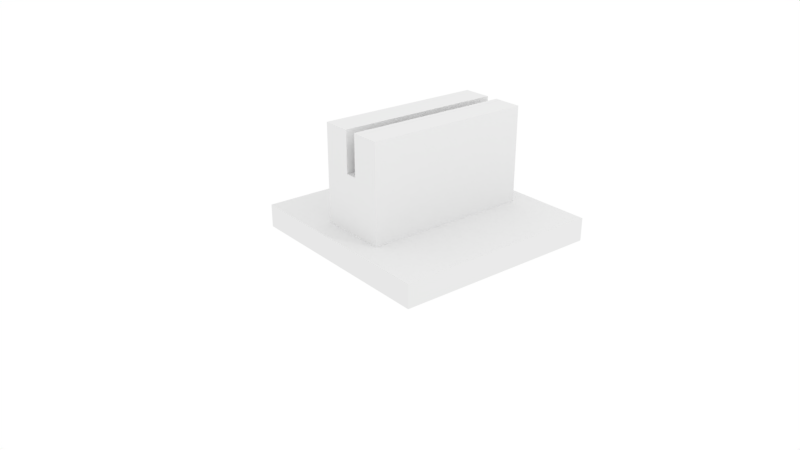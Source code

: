 # Source: BASE_BRASILIANA_PERSON.blend  (saved by Blender 2.79.0; exported with 4.5.12 LTS)
import bpy
from mathutils import Matrix  # noqa: F401  (used for matrix-valued properties, if any)

bpy.ops.wm.read_factory_settings(use_empty=True)
scene = bpy.context.scene
scene.name = 'Scene'

# ---- collections
col_collection_1 = bpy.data.collections.new('Collection 1'); scene.collection.children.link(col_collection_1)

# ---- world
world_world = bpy.data.worlds.new('World'); scene.world = world_world
world_world.use_nodes = True; world_world.node_tree.nodes.clear()
_N = world_world.node_tree.nodes; _L = world_world.node_tree.links
n0 = _N.new('ShaderNodeOutputWorld'); n0.name = 'World Output'; n0.location = (300, 300)
n1 = _N.new('ShaderNodeBackground'); n1.name = 'Background'; n1.location = (10, 300)
n1.inputs[0].default_value = (1.0, 1.0, 1.0, 1.0)
_L.new(n1.outputs[0], n0.inputs[0])
n0.is_active_output = True
world_world.color = (0.05088, 0.05088, 0.05088)
world_world.use_sun_shadow = False
world_world.sun_shadow_jitter_overblur = 0.0
world_world.cycles.sampling_method = 'MANUAL'

# ---- cameras
cam_camera = bpy.data.cameras.new('Camera')
cam_camera.clip_end = 100.0
cam_camera.lens = 35.0
cam_camera.sensor_width = 32.0
cam_camera.sensor_height = 18.0
cam_camera.ortho_scale = 7.314
cam_camera.dof.focus_distance = 0.0

# ---- lights
light_lamp = bpy.data.lights.new('Lamp', 'POINT')
light_lamp.transmission_factor = 0.0
light_lamp.cutoff_distance = 30.0
light_lamp.energy = 100.0
light_lamp.shadow_buffer_clip_start = 1.001
light_lamp.shadow_soft_size = 0.1
light_lamp.shadow_maximum_resolution = 0.006
light_lamp.use_absolute_resolution = True

# ---- meshes
me_plane_001 = bpy.data.meshes.new('Plane.001')
me_plane_001.from_pydata([(-1.0, -1.0, 0.0), (1.0, -1.0, 0.0), (-1.0, 1.0, 0.0), (1.0, 1.0, 0.0), (-1.0, 1.0, 0.2188), (-1.0, -1.0, 0.2188), (1.0, -1.0, 0.2188), (1.0, 1.0, 0.2188), (-1.0, 0.8, 0.0), (-1.0, 0.6, 0.0), (-1.0, 0.4, 0.0), (-1.0, 0.2, 0.0), (-1.0, 0.0, 0.0), (-1.0, -0.2, 0.0), (-1.0, -0.4, 0.0), (-1.0, -0.6, 0.0), (-1.0, -0.8, 0.0), (1.0, -0.8, 0.0), (1.0, -0.6, 0.0), (1.0, -0.4, 0.0), (1.0, -0.2, 0.0), (1.0, 0.0, 0.0), (1.0, 0.2, 0.0), (1.0, 0.4, 0.0), (1.0, 0.6, 0.0), (1.0, 0.8, 0.0), (-1.0, 0.8, 0.2188), (-1.0, 0.6, 0.2188), (-1.0, 0.4, 0.2188), (-1.0, 0.2, 0.2188), (-1.0, 0.0, 0.2188), (-1.0, -0.2, 0.2188), (-1.0, -0.4, 0.2188), (-1.0, -0.6, 0.2188), (-1.0, -0.8, 0.2188), (1.0, -0.8, 0.2188), (1.0, -0.6, 0.2188), (1.0, -0.4, 0.2188), (1.0, -0.2, 0.2188), (1.0, 0.0, 0.2188), (1.0, 0.2, 0.2188), (1.0, 0.4, 0.2188), (1.0, 0.6, 0.2188), (1.0, 0.8, 0.2188), (-0.7778, -1.0, 0.0), (-0.5556, -1.0, 0.0), (-0.3333, -1.0, 0.0), (-0.1111, -1.0, 0.0), (0.1111, -1.0, 0.0), (0.3333, -1.0, 0.0), (0.5556, -1.0, 0.0), (0.7778, -1.0, 0.0), (0.7778, 1.0, 0.0), (0.5556, 1.0, 0.0), (0.3333, 1.0, 0.0), (0.1111, 1.0, 0.0), (-0.1111, 1.0, 0.0), (-0.3333, 1.0, 0.0), (-0.5556, 1.0, 0.0), (-0.7778, 1.0, 0.0), (-0.7778, -1.0, 0.2188), (-0.5556, -1.0, 0.2188), (-0.3333, -1.0, 0.2188), (-0.1111, -1.0, 0.2188), (0.1111, -1.0, 0.2188), (0.3333, -1.0, 0.2188), (0.5556, -1.0, 0.2188), (0.7778, -1.0, 0.2188), (0.7778, 1.0, 0.2188), (0.5556, 1.0, 0.2188), (0.3333, 1.0, 0.2188), (0.1111, 1.0, 0.2188), (-0.1111, 1.0, 0.2188), (-0.3333, 1.0, 0.2188), (-0.5556, 1.0, 0.2188), (-0.7778, 1.0, 0.2188), (0.7778, -0.8, 0.2188), (0.5556, -0.8, 0.2188), (0.3333, -0.8, 0.2188), (0.1111, -0.8, 0.2188), (-0.1111, -0.8, 0.2188), (-0.3333, -0.8, 0.2188), (-0.5556, -0.8, 0.2188), (-0.7778, -0.8, 0.2188), (0.7778, -0.6, 0.2188), (0.5556, -0.6, 0.2188), (0.3333, -0.6, 0.2188), (0.1111, -0.6, 0.2188), (-0.1111, -0.6, 0.2188), (-0.3333, -0.6, 0.2188), (-0.5556, -0.6, 0.2188), (-0.7778, -0.6, 0.2188), (0.7778, -0.4, 0.2188), (0.5556, -0.4, 0.2188), (0.3333, -0.4, 0.2188), (0.1111, -0.4, 0.2188), (-0.1111, -0.4, 0.2188), (-0.3333, -0.4, 0.2188), (-0.5556, -0.4, 0.2188), (-0.7778, -0.4, 0.2188), (0.7778, -0.2, 0.2188), (0.5556, -0.2, 0.2188), (0.3333, -0.2, 0.2188), (0.1111, -0.2, 0.2188), (-0.1111, -0.2, 0.2188), (-0.3333, -0.2, 0.2188), (-0.5556, -0.2, 0.2188), (-0.7778, -0.2, 0.2188), (0.7778, 0.0, 0.2188), (0.5556, 0.0, 0.2188), (0.3333, 0.0, 0.2188), (0.1111, 0.0, 0.2188), (-0.1111, 0.0, 0.2188), (-0.3333, 0.0, 0.2188), (-0.5556, 0.0, 0.2188), (-0.7778, 0.0, 0.2188), (0.7778, 0.2, 0.2188), (0.5556, 0.2, 0.2188), (0.3333, 0.2, 0.2188), (0.1111, 0.2, 0.2188), (-0.1111, 0.2, 0.2188), (-0.3333, 0.2, 0.2188), (-0.5556, 0.2, 0.2188), (-0.7778, 0.2, 0.2188), (0.7778, 0.4, 0.2188), (0.5556, 0.4, 0.2188), (0.3333, 0.4, 0.2188), (0.1111, 0.4, 0.2188), (-0.1111, 0.4, 0.2188), (-0.3333, 0.4, 0.2188), (-0.5556, 0.4, 0.2188), (-0.7778, 0.4, 0.2188), (0.7778, 0.6, 0.2188), (0.5556, 0.6, 0.2188), (0.3333, 0.6, 0.2188), (0.1111, 0.6, 0.2188), (-0.1111, 0.6, 0.2188), (-0.3333, 0.6, 0.2188), (-0.5556, 0.6, 0.2188), (-0.7778, 0.6, 0.2188), (0.7778, 0.8, 0.2188), (0.5556, 0.8, 0.2188), (0.3333, 0.8, 0.2188), (0.1111, 0.8, 0.2188), (-0.1111, 0.8, 0.2188), (-0.3333, 0.8, 0.2188), (-0.5556, 0.8, 0.2188), (-0.7778, 0.8, 0.2188), (-0.7778, -0.8, 0.0), (-0.5556, -0.8, 0.0), (-0.3333, -0.8, 0.0), (-0.1111, -0.8, 0.0), (0.1111, -0.8, 0.0), (0.3333, -0.8, 0.0), (0.5556, -0.8, 0.0), (0.7778, -0.8, 0.0), (-0.7778, -0.6, 0.0), (-0.5556, -0.6, 0.0), (-0.3333, -0.6, 0.0), (-0.1111, -0.6, 0.0), (0.1111, -0.6, 0.0), (0.3333, -0.6, 0.0), (0.5556, -0.6, 0.0), (0.7778, -0.6, 0.0), (-0.7778, -0.4, 0.0), (-0.5556, -0.4, 0.0), (-0.3333, -0.4, 0.0), (-0.1111, -0.4, 0.0), (0.1111, -0.4, 0.0), (0.3333, -0.4, 0.0), (0.5556, -0.4, 0.0), (0.7778, -0.4, 0.0), (-0.7778, -0.2, 0.0), (-0.5556, -0.2, 0.0), (-0.3333, -0.2, 0.0), (-0.1111, -0.2, 0.0), (0.1111, -0.2, 0.0), (0.3333, -0.2, 0.0), (0.5556, -0.2, 0.0), (0.7778, -0.2, 0.0), (-0.7778, 0.0, 0.0), (-0.5556, 0.0, 0.0), (-0.3333, 0.0, 0.0), (-0.1111, 0.0, 0.0), (0.1111, 0.0, 0.0), (0.3333, 0.0, 0.0), (0.5556, 0.0, 0.0), (0.7778, 0.0, 0.0), (-0.7778, 0.2, 0.0), (-0.5556, 0.2, 0.0), (-0.3333, 0.2, 0.0), (-0.1111, 0.2, 0.0), (0.1111, 0.2, 0.0), (0.3333, 0.2, 0.0), (0.5556, 0.2, 0.0), (0.7778, 0.2, 0.0), (-0.7778, 0.4, 0.0), (-0.5556, 0.4, 0.0), (-0.3333, 0.4, 0.0), (-0.1111, 0.4, 0.0), (0.1111, 0.4, 0.0), (0.3333, 0.4, 0.0), (0.5556, 0.4, 0.0), (0.7778, 0.4, 0.0), (-0.7778, 0.6, 0.0), (-0.5556, 0.6, 0.0), (-0.3333, 0.6, 0.0), (-0.1111, 0.6, 0.0), (0.1111, 0.6, 0.0), (0.3333, 0.6, 0.0), (0.5556, 0.6, 0.0), (0.7778, 0.6, 0.0), (-0.7778, 0.8, 0.0), (-0.5556, 0.8, 0.0), (-0.3333, 0.8, 0.0), (-0.1111, 0.8, 0.0), (0.1111, 0.8, 0.0), (0.3333, 0.8, 0.0), (0.5556, 0.8, 0.0), (0.7778, 0.8, 0.0), (0.3333, -0.8, 1.138), (0.1111, -0.8, 1.138), (-0.1111, -0.8, 1.138), (-0.3333, -0.8, 1.138), (0.3333, -0.6, 1.138), (0.1111, -0.6, 1.138), (-0.1111, -0.6, 1.138), (-0.3333, -0.6, 1.138), (0.3333, -0.4, 1.138), (0.1111, -0.4, 1.138), (-0.1111, -0.4, 1.138), (-0.3333, -0.4, 1.138), (0.3333, -0.2, 1.138), (0.1111, -0.2, 1.138), (-0.1111, -0.2, 1.138), (-0.3333, -0.2, 1.138), (0.3333, 0.0, 1.138), (0.1111, 0.0, 1.138), (-0.1111, 0.0, 1.138), (-0.3333, 0.0, 1.138), (0.3333, 0.2, 1.138), (0.1111, 0.2, 1.138), (-0.1111, 0.2, 1.138), (-0.3333, 0.2, 1.138), (0.3333, 0.4, 1.138), (0.1111, 0.4, 1.138), (-0.1111, 0.4, 1.138), (-0.3333, 0.4, 1.138), (0.3333, 0.6, 1.138), (0.1111, 0.6, 1.138), (-0.1111, 0.6, 1.138), (-0.3333, 0.6, 1.138), (0.3333, 0.8, 1.138), (0.1111, 0.8, 1.138), (-0.1111, 0.8, 1.138), (-0.3333, 0.8, 1.138), (0.1111, -0.8, 0.7521), (-0.1111, -0.8, 0.7521), (0.1111, -0.6, 0.7521), (-0.1111, -0.6, 0.7521), (0.1111, -0.4, 0.7521), (-0.1111, -0.4, 0.7521), (0.1111, -0.2, 0.7521), (-0.1111, -0.2, 0.7521), (0.1111, 0.0, 0.7521), (-0.1111, 0.0, 0.7521), (0.1111, 0.2, 0.7521), (-0.1111, 0.2, 0.7521), (0.1111, 0.4, 0.7521), (-0.1111, 0.4, 0.7521), (0.1111, 0.6, 0.7521), (-0.1111, 0.6, 0.7521), (0.1111, 0.8, 0.7521), (-0.1111, 0.8, 0.7521), (1.49e-08, -1.0, 0.0), (-1.49e-08, 1.0, 0.0), (1.49e-08, -1.0, 0.2188), (-1.49e-08, 1.0, 0.2188), (-1.49e-08, -0.8, 0.2188), (-1.49e-08, 0.8, 0.2188), (1.49e-08, -0.8, 0.0), (1.49e-08, -0.6, 0.0), (1.49e-08, -0.4, 0.0), (1.49e-08, -0.2, 0.0), (1.49e-08, 0.0, 0.0), (1.49e-08, 0.2, 0.0), (1.49e-08, 0.4, 0.0), (1.49e-08, 0.6, 0.0), (1.49e-08, 0.8, 0.0), (-1.49e-08, -0.8, 0.7521), (-1.49e-08, -0.6, 0.7521), (-1.49e-08, -0.4, 0.7521), (-1.49e-08, -0.2, 0.7521), (-1.49e-08, 0.0, 0.7521), (-1.49e-08, 0.2, 0.7521), (-1.49e-08, 0.4, 0.7521), (-1.49e-08, 0.6, 0.7521), (-1.49e-08, 0.8, 0.7521), (0.05556, -1.0, 0.0), (0.05556, -1.0, 0.2188), (0.05556, -0.8, 0.0), (0.05556, -0.6, 0.0), (0.05556, -0.4, 0.0), (0.05556, -0.2, 0.0), (0.05556, 0.0, 0.0), (0.05556, 0.2, 0.0), (0.05556, 0.4, 0.0), (0.05556, 0.6, 0.0), (0.05556, 0.8, 0.0), (0.05556, 1.0, 0.0), (0.05556, 1.0, 0.2188), (0.05556, -0.8, 0.2188), (0.05556, 0.8, 0.2188), (0.05556, -0.8, 0.7521), (0.05556, -0.6, 0.7521), (0.05556, -0.4, 0.7521), (0.05556, -0.2, 0.7521), (0.05556, 0.0, 0.7521), (0.05556, 0.2, 0.7521), (0.05556, 0.4, 0.7521), (0.05556, 0.6, 0.7521), (0.05556, 0.8, 0.7521), (-0.05556, 1.0, 0.0), (-0.05556, 1.0, 0.2188), (-0.05556, -0.8, 0.2188), (-0.05556, 0.8, 0.2188), (-0.05556, -0.8, 0.7521), (-0.05556, -0.6, 0.7521), (-0.05556, -0.4, 0.7521), (-0.05556, -0.2, 0.7521), (-0.05556, 0.0, 0.7521), (-0.05556, 0.2, 0.7521), (-0.05556, 0.4, 0.7521), (-0.05556, 0.6, 0.7521), (-0.05556, 0.8, 0.7521), (-0.05556, -1.0, 0.0), (-0.05556, -1.0, 0.2188), (-0.05556, -0.8, 0.0), (-0.05556, -0.6, 0.0), (-0.05556, -0.4, 0.0), (-0.05556, -0.2, 0.0), (-0.05556, 0.0, 0.0), (-0.05556, 0.2, 0.0), (-0.05556, 0.4, 0.0), (-0.05556, 0.6, 0.0), (-0.05556, 0.8, 0.0), (-0.05556, -0.8, 1.139), (-0.1111, -0.8, 1.139), (-0.05556, -0.6, 1.139), (-0.1111, -0.6, 1.139), (-0.05556, -0.4, 1.139), (-0.1111, -0.4, 1.139), (-0.05556, -0.2, 1.139), (-0.1111, -0.2, 1.139), (-0.05556, 0.0, 1.139), (-0.1111, 0.0, 1.139), (-0.05556, 0.2, 1.139), (-0.1111, 0.2, 1.139), (-0.05556, 0.4, 1.139), (-0.1111, 0.4, 1.139), (-0.05556, 0.6, 1.139), (-0.1111, 0.6, 1.139), (-0.05556, 0.8, 1.139), (-0.1111, 0.8, 1.139), (0.1111, 0.6, 1.139), (0.1111, 0.8, 1.139), (0.1111, 0.4, 1.139), (0.1111, 0.2, 1.139), (0.1111, 0.0, 1.139), (0.1111, -0.2, 1.139), (0.1111, -0.4, 1.139), (0.1111, -0.6, 1.139), (0.1111, -0.8, 1.139), (0.05556, -0.8, 1.139), (0.05556, -0.6, 1.139), (0.05556, -0.4, 1.139), (0.05556, -0.2, 1.139), (0.05556, 0.0, 1.139), (0.05556, 0.2, 1.139), (0.05556, 0.4, 1.139), (0.05556, 0.6, 1.139), (0.05556, 0.8, 1.139)], [], [(219, 52, 3, 25), (140, 43, 7, 68), (59, 2, 4, 75), (51, 1, 6, 67), (25, 3, 7, 43), (16, 0, 5, 34), (2, 8, 26, 4), (8, 9, 27, 26), (9, 10, 28, 27), (10, 11, 29, 28), (11, 12, 30, 29), (12, 13, 31, 30), (13, 14, 32, 31), (14, 15, 33, 32), (15, 16, 34, 33), (1, 17, 35, 6), (17, 18, 36, 35), (18, 19, 37, 36), (19, 20, 38, 37), (20, 21, 39, 38), (21, 22, 40, 39), (22, 23, 41, 40), (23, 24, 42, 41), (24, 25, 43, 42), (67, 6, 35, 76), (76, 35, 36, 84), (84, 36, 37, 92), (92, 37, 38, 100), (100, 38, 39, 108), (108, 39, 40, 116), (116, 40, 41, 124), (124, 41, 42, 132), (132, 42, 43, 140), (51, 155, 17, 1), (155, 163, 18, 17), (163, 171, 19, 18), (171, 179, 20, 19), (179, 187, 21, 20), (187, 195, 22, 21), (195, 203, 23, 22), (203, 211, 24, 23), (211, 219, 25, 24), (9, 8, 212, 204), (204, 212, 213, 205), (205, 213, 214, 206), (206, 214, 215, 207), (307, 308, 216, 208), (208, 216, 217, 209), (209, 217, 218, 210), (210, 218, 219, 211), (10, 9, 204, 196), (196, 204, 205, 197), (197, 205, 206, 198), (198, 206, 207, 199), (306, 307, 208, 200), (200, 208, 209, 201), (201, 209, 210, 202), (202, 210, 211, 203), (11, 10, 196, 188), (188, 196, 197, 189), (189, 197, 198, 190), (190, 198, 199, 191), (305, 306, 200, 192), (192, 200, 201, 193), (193, 201, 202, 194), (194, 202, 203, 195), (12, 11, 188, 180), (180, 188, 189, 181), (181, 189, 190, 182), (182, 190, 191, 183), (304, 305, 192, 184), (184, 192, 193, 185), (185, 193, 194, 186), (186, 194, 195, 187), (13, 12, 180, 172), (172, 180, 181, 173), (173, 181, 182, 174), (174, 182, 183, 175), (303, 304, 184, 176), (176, 184, 185, 177), (177, 185, 186, 178), (178, 186, 187, 179), (14, 13, 172, 164), (164, 172, 173, 165), (165, 173, 174, 166), (166, 174, 175, 167), (302, 303, 176, 168), (168, 176, 177, 169), (169, 177, 178, 170), (170, 178, 179, 171), (15, 14, 164, 156), (156, 164, 165, 157), (157, 165, 166, 158), (158, 166, 167, 159), (301, 302, 168, 160), (160, 168, 169, 161), (161, 169, 170, 162), (162, 170, 171, 163), (16, 15, 156, 148), (148, 156, 157, 149), (149, 157, 158, 150), (150, 158, 159, 151), (300, 301, 160, 152), (152, 160, 161, 153), (153, 161, 162, 154), (154, 162, 163, 155), (0, 16, 148, 44), (44, 148, 149, 45), (45, 149, 150, 46), (46, 150, 151, 47), (298, 300, 152, 48), (48, 152, 153, 49), (49, 153, 154, 50), (50, 154, 155, 51), (27, 139, 147, 26), (139, 138, 146, 147), (138, 137, 145, 146), (87, 79, 221, 225), (119, 127, 268, 266), (120, 128, 246, 242), (134, 133, 141, 142), (133, 132, 140, 141), (28, 131, 139, 27), (131, 130, 138, 139), (130, 129, 137, 138), (80, 88, 226, 222), (120, 112, 265, 267), (134, 142, 252, 248), (126, 125, 133, 134), (125, 124, 132, 133), (29, 123, 131, 28), (123, 122, 130, 131), (122, 121, 129, 130), (94, 102, 232, 228), (127, 135, 270, 268), (129, 121, 243, 247), (118, 117, 125, 126), (117, 116, 124, 125), (30, 115, 123, 29), (115, 114, 122, 123), (114, 113, 121, 122), (89, 81, 223, 227), (128, 120, 267, 269), (143, 135, 249, 253), (110, 109, 117, 118), (109, 108, 116, 117), (31, 107, 115, 30), (107, 106, 114, 115), (106, 105, 113, 114), (103, 95, 229, 233), (135, 143, 272, 270), (81, 80, 222, 223), (102, 101, 109, 110), (101, 100, 108, 109), (32, 99, 107, 31), (99, 98, 106, 107), (98, 97, 105, 106), (136, 144, 254, 250), (136, 128, 269, 271), (96, 104, 234, 230), (94, 93, 101, 102), (93, 92, 100, 101), (33, 91, 99, 32), (91, 90, 98, 99), (90, 89, 97, 98), (110, 118, 240, 236), (144, 136, 271, 273), (145, 137, 251, 255), (86, 85, 93, 94), (85, 84, 92, 93), (34, 83, 91, 33), (83, 82, 90, 91), (82, 81, 89, 90), (105, 97, 231, 235), (311, 79, 256, 313), (79, 78, 220, 221), (78, 77, 85, 86), (77, 76, 84, 85), (5, 60, 83, 34), (60, 61, 82, 83), (61, 62, 81, 82), (62, 63, 80, 81), (299, 64, 79, 311), (64, 65, 78, 79), (65, 66, 77, 78), (66, 67, 76, 77), (0, 44, 60, 5), (44, 45, 61, 60), (45, 46, 62, 61), (46, 47, 63, 62), (298, 48, 64, 299), (48, 49, 65, 64), (49, 50, 66, 65), (50, 51, 67, 66), (3, 52, 68, 7), (52, 53, 69, 68), (53, 54, 70, 69), (54, 55, 71, 70), (322, 56, 72, 323), (56, 57, 73, 72), (57, 58, 74, 73), (58, 59, 75, 74), (26, 147, 75, 4), (147, 146, 74, 75), (146, 145, 73, 74), (145, 144, 72, 73), (312, 143, 71, 310), (143, 142, 70, 71), (142, 141, 69, 70), (141, 140, 68, 69), (8, 2, 59, 212), (212, 59, 58, 213), (213, 58, 57, 214), (214, 57, 56, 215), (308, 309, 55, 216), (216, 55, 54, 217), (217, 54, 53, 218), (218, 53, 52, 219), (251, 250, 254, 255), (249, 248, 252, 253), (247, 246, 250, 251), (245, 244, 248, 249), (243, 242, 246, 247), (241, 240, 244, 245), (239, 238, 242, 243), (237, 236, 240, 241), (235, 234, 238, 239), (233, 232, 236, 237), (231, 230, 234, 235), (229, 228, 232, 233), (227, 226, 230, 231), (225, 224, 228, 229), (223, 222, 226, 227), (221, 220, 224, 225), (127, 119, 241, 245), (113, 105, 235, 239), (78, 86, 224, 220), (118, 126, 244, 240), (104, 112, 238, 234), (111, 103, 233, 237), (97, 89, 227, 231), (137, 129, 247, 251), (102, 110, 236, 232), (88, 96, 230, 226), (128, 136, 250, 246), (95, 87, 225, 229), (142, 143, 253, 252), (135, 127, 245, 249), (121, 113, 239, 243), (86, 94, 228, 224), (126, 134, 248, 244), (112, 120, 242, 238), (144, 145, 255, 254), (119, 111, 237, 241), (330, 331, 356, 354), (268, 270, 364, 366), (331, 332, 358, 356), (271, 269, 359, 361), (256, 258, 371, 372), (332, 333, 360, 358), (270, 272, 365, 364), (321, 320, 380, 381), (112, 104, 263, 265), (111, 119, 266, 264), (104, 96, 261, 263), (103, 111, 264, 262), (96, 88, 259, 261), (95, 103, 262, 260), (88, 80, 257, 259), (325, 144, 273, 334), (87, 95, 260, 258), (79, 87, 258, 256), (312, 279, 297, 321), (326, 289, 290, 327), (327, 290, 291, 328), (328, 291, 292, 329), (329, 292, 293, 330), (330, 293, 294, 331), (331, 294, 295, 332), (332, 295, 296, 333), (333, 296, 297, 334), (345, 322, 275, 288), (325, 279, 277, 323), (309, 275, 277, 310), (335, 274, 276, 336), (336, 276, 278, 324), (324, 278, 289, 326), (335, 337, 280, 274), (337, 338, 281, 280), (338, 339, 282, 281), (339, 340, 283, 282), (340, 341, 284, 283), (341, 342, 285, 284), (342, 343, 286, 285), (343, 344, 287, 286), (344, 345, 288, 287), (55, 309, 310, 71), (143, 312, 321, 272), (289, 313, 314, 290), (290, 314, 315, 291), (291, 315, 316, 292), (292, 316, 317, 293), (293, 317, 318, 294), (294, 318, 319, 295), (295, 319, 320, 296), (296, 320, 321, 297), (288, 275, 309, 308), (279, 312, 310, 277), (274, 298, 299, 276), (276, 299, 311, 278), (278, 311, 313, 289), (274, 280, 300, 298), (280, 281, 301, 300), (281, 282, 302, 301), (282, 283, 303, 302), (283, 284, 304, 303), (284, 285, 305, 304), (285, 286, 306, 305), (286, 287, 307, 306), (287, 288, 308, 307), (207, 215, 345, 344), (199, 207, 344, 343), (191, 199, 343, 342), (183, 191, 342, 341), (175, 183, 341, 340), (167, 175, 340, 339), (159, 167, 339, 338), (151, 159, 338, 337), (47, 151, 337, 335), (80, 324, 326, 257), (63, 336, 324, 80), (47, 335, 336, 63), (144, 325, 323, 72), (215, 56, 322, 345), (259, 257, 347, 349), (333, 334, 362, 360), (273, 271, 361, 363), (320, 319, 379, 380), (258, 260, 370, 371), (334, 273, 363, 362), (319, 318, 378, 379), (261, 259, 349, 351), (279, 325, 334, 297), (275, 322, 323, 277), (380, 364, 365, 381), (379, 366, 364, 380), (378, 367, 366, 379), (377, 368, 367, 378), (376, 369, 368, 377), (375, 370, 369, 376), (374, 371, 370, 375), (373, 372, 371, 374), (361, 360, 362, 363), (359, 358, 360, 361), (357, 356, 358, 359), (355, 354, 356, 357), (353, 352, 354, 355), (351, 350, 352, 353), (349, 348, 350, 351), (347, 346, 348, 349), (269, 267, 357, 359), (329, 330, 354, 352), (272, 321, 381, 365), (257, 326, 346, 347), (266, 268, 366, 367), (328, 329, 352, 350), (267, 265, 355, 357), (327, 328, 350, 348), (264, 266, 367, 368), (326, 327, 348, 346), (314, 313, 373, 374), (265, 263, 353, 355), (315, 314, 374, 375), (262, 264, 368, 369), (316, 315, 375, 376), (313, 256, 372, 373), (263, 261, 351, 353), (317, 316, 376, 377), (260, 262, 369, 370), (318, 317, 377, 378)])
me_plane_001.use_remesh_preserve_volume = False
me_plane_001.use_remesh_preserve_attributes = False
me_plane_001.use_mirror_vertex_groups = False
me_plane_001.update()

# ---- objects
ob_plane = bpy.data.objects.new('Plane', me_plane_001)
ob_lamp = bpy.data.objects.new('Lamp', light_lamp)
ob_camera = bpy.data.objects.new('Camera', cam_camera)

# ---- transforms, parenting, visibility, modifiers, constraints
ob_plane.location = (0.0, 0.0, 0.0)
ob_plane.lineart.crease_threshold = 0.0
ob_lamp.location = (4.076, 1.005, 5.904)
ob_lamp.rotation_euler = (0.6503, 0.05522, 1.866)
ob_lamp.lock_rotations_4d = False
ob_lamp.empty_display_type = 'ARROWS'
ob_lamp.color = (0.0, 0.0, 0.0, 0.0)
ob_lamp.lineart.crease_threshold = 0.0
ob_camera.location = (5.56, -4.728, 3.347)
ob_camera.rotation_euler = (1.15, -2.032e-06, 0.8961)
ob_camera.lock_rotations_4d = False
ob_camera.empty_display_type = 'ARROWS'
ob_camera.color = (0.0, 0.0, 0.0, 0.0)
ob_camera.display_type = 'WIRE'
ob_camera.lineart.crease_threshold = 0.0

# ---- collection membership
col_collection_1.objects.link(ob_plane)
col_collection_1.objects.link(ob_lamp)
col_collection_1.objects.link(ob_camera)

# ---- scene / render settings (as saved in the file)
scene.camera = ob_camera
scene.frame_start = 1; scene.frame_end = 250; scene.frame_set(1)
scene.render.engine = 'CYCLES'
scene.render.resolution_percentage = 50
scene.render.dither_intensity = 0.0
scene.cycles.use_denoising = False
scene.cycles.samples = 128
scene.cycles.sampling_pattern = 'TABULATED_SOBOL'
scene.cycles.use_adaptive_sampling = False
scene.cycles.use_light_tree = False
scene.cycles.blur_glossy = 0.0
scene.cycles.sample_clamp_indirect = 0.0
scene.view_settings.view_transform = 'Standard'
scene.unit_settings.scale_length = 0.01
bpy.context.view_layer.update()
